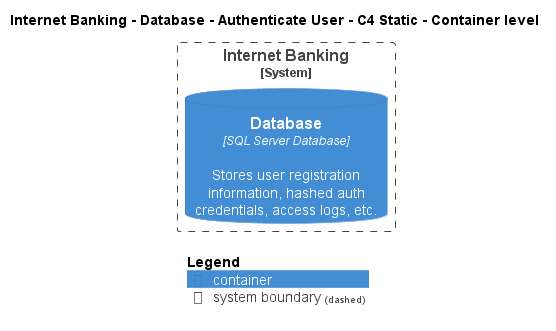

The diagram above was rendered by PlantUML. Its source (embedded in the PNG):
@startuml
!pragma layout smetana
!include ..\..\..\..\..\..\..\.c4s\C4_Container.puml

AddElementTag("c4interflow:lifecycle:new", $bgColor=green, $fontColor=#ffffff, $borderColor=green, $shadowing="False")
AddElementTag("c4interflow:lifecycle:changed", $bgColor=orange, $fontColor=#ffffff, $borderColor=orange, $shadowing="False")
AddElementTag("c4interflow:lifecycle:removed", $bgColor=red, $fontColor=#ffffff, $borderColor=red, $shadowing="False")

AddRelTag("c4interflow:lifecycle:new", $textColor=green, $lineColor=green)
AddRelTag("c4interflow:lifecycle:changed", $textColor=orange, $lineColor=orange)
AddRelTag("c4interflow:lifecycle:removed", $textColor=red, $lineColor=red)

SHOW_PERSON_PORTRAIT()
LAYOUT_TOP_DOWN()

skinparam linetype polyline

title Internet Banking - Database - Authenticate User - C4 Static - Container level


System_Boundary(BigBankPlc.SoftwareSystems.InternetBanking, "Internet Banking") {
    ContainerDb(BigBankPlc.SoftwareSystems.InternetBanking.Containers.Database, "Database", "SQL Server Database", "Stores user registration information, hashed auth credentials, access logs, etc.")
}



SHOW_LEGEND()
@enduml